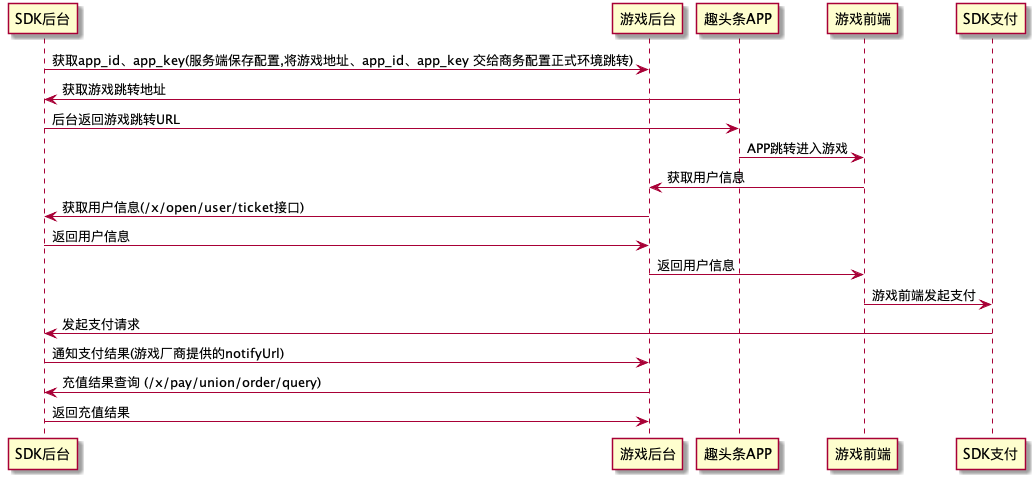

The diagram above was rendered by PlantUML. Its source (embedded in the PNG):
@startuml
SDK后台   -> 游戏后台 :获取app_id、app_key(服务端保存配置,将游戏地址、app_id、app_key 交给商务配置正式环境跳转)
趣头条APP -> SDK后台  :获取游戏跳转地址
SDK后台   -> 趣头条APP :后台返回游戏跳转URL
趣头条APP -> 游戏前端   :APP跳转进入游戏
游戏前端  -> 游戏后台   :获取用户信息
游戏后台  -> SDK后台   :获取用户信息(/x/open/user/ticket接口)
SDK后台  -> 游戏后台   :返回用户信息
游戏后台  -> 游戏前端   :返回用户信息
游戏前端 -> SDK支付    :游戏前端发起支付
SDK支付 -> SDK后台    :发起支付请求
SDK后台 -> 游戏后台    :通知支付结果(游戏厂商提供的notifyUrl)
游戏后台 -> SDK后台    :充值结果查询 (/x/pay/union/order/query)
SDK后台 -> 游戏后台    :返回充值结果 
@enduml